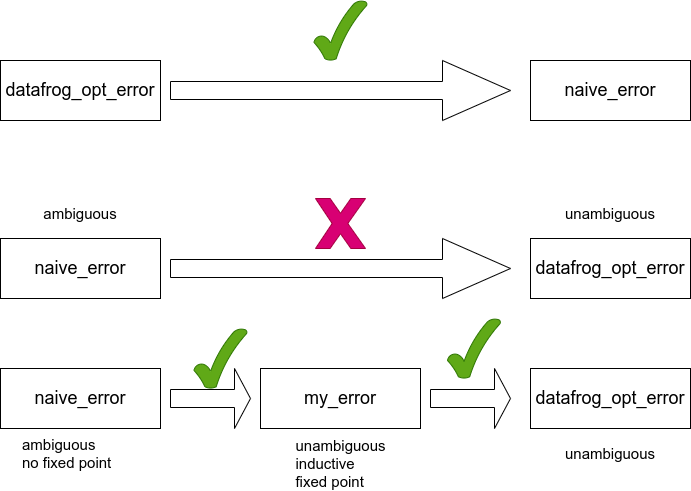

The diagram above was exported from draw.io. Its source (the exported page's mxGraphModel, read from the mxfile embedded in the PNG):
<mxGraphModel dx="1422" dy="850" grid="1" gridSize="10" guides="1" tooltips="1" connect="1" arrows="1" fold="1" page="1" pageScale="1" pageWidth="850" pageHeight="1100" math="0" shadow="0">
  <root>
    <mxCell id="0" />
    <mxCell id="1" parent="0" />
    <mxCell id="aB1ecYCMUisvdLzucybo-1" value="naive_error" style="rounded=0;whiteSpace=wrap;html=1;fontSize=18;" parent="1" vertex="1">
      <mxGeometry x="120" y="268" width="160" height="60" as="geometry" />
    </mxCell>
    <mxCell id="aB1ecYCMUisvdLzucybo-2" value="datafrog_opt_error" style="rounded=0;whiteSpace=wrap;html=1;fontSize=18;" parent="1" vertex="1">
      <mxGeometry x="650" y="268" width="160" height="60" as="geometry" />
    </mxCell>
    <mxCell id="aB1ecYCMUisvdLzucybo-4" value="" style="verticalLabelPosition=bottom;verticalAlign=top;html=1;shape=mxgraph.basic.x;fontSize=17;fillColor=#d80073;strokeColor=#A50040;fontColor=#ffffff;" parent="1" vertex="1">
      <mxGeometry x="435" y="228" width="50" height="50" as="geometry" />
    </mxCell>
    <mxCell id="aB1ecYCMUisvdLzucybo-7" value="naive_error" style="rounded=0;whiteSpace=wrap;html=1;fontSize=18;" parent="1" vertex="1">
      <mxGeometry x="120" y="398" width="160" height="60" as="geometry" />
    </mxCell>
    <mxCell id="aB1ecYCMUisvdLzucybo-8" value="datafrog_opt_error" style="rounded=0;whiteSpace=wrap;html=1;fontSize=18;" parent="1" vertex="1">
      <mxGeometry x="650" y="398" width="160" height="60" as="geometry" />
    </mxCell>
    <mxCell id="aB1ecYCMUisvdLzucybo-12" value="" style="shape=singleArrow;whiteSpace=wrap;html=1;fontSize=17;" parent="1" vertex="1">
      <mxGeometry x="290" y="398" width="80" height="60" as="geometry" />
    </mxCell>
    <mxCell id="aB1ecYCMUisvdLzucybo-13" value="" style="shape=singleArrow;whiteSpace=wrap;html=1;fontSize=17;" parent="1" vertex="1">
      <mxGeometry x="290" y="268" width="340" height="60" as="geometry" />
    </mxCell>
    <mxCell id="aB1ecYCMUisvdLzucybo-14" value="my_error" style="rounded=0;whiteSpace=wrap;html=1;fontSize=18;" parent="1" vertex="1">
      <mxGeometry x="380" y="398" width="160" height="60" as="geometry" />
    </mxCell>
    <mxCell id="aB1ecYCMUisvdLzucybo-15" value="" style="shape=singleArrow;whiteSpace=wrap;html=1;fontSize=17;" parent="1" vertex="1">
      <mxGeometry x="550" y="398" width="80" height="60" as="geometry" />
    </mxCell>
    <mxCell id="aB1ecYCMUisvdLzucybo-16" value="" style="verticalLabelPosition=bottom;verticalAlign=top;html=1;shape=mxgraph.basic.tick;fontSize=17;fillColor=#60a917;strokeColor=#2D7600;fontColor=#ffffff;" parent="1" vertex="1">
      <mxGeometry x="433.5" y="30" width="53" height="60" as="geometry" />
    </mxCell>
    <mxCell id="aB1ecYCMUisvdLzucybo-17" value="" style="verticalLabelPosition=bottom;verticalAlign=top;html=1;shape=mxgraph.basic.tick;fontSize=17;fillColor=#60a917;strokeColor=#2D7600;fontColor=#ffffff;" parent="1" vertex="1">
      <mxGeometry x="567" y="348" width="53" height="60" as="geometry" />
    </mxCell>
    <mxCell id="aB1ecYCMUisvdLzucybo-18" value="datafrog_opt_error" style="rounded=0;whiteSpace=wrap;html=1;fontSize=18;" parent="1" vertex="1">
      <mxGeometry x="120" y="90" width="160" height="60" as="geometry" />
    </mxCell>
    <mxCell id="aB1ecYCMUisvdLzucybo-19" value="naive_error" style="rounded=0;whiteSpace=wrap;html=1;fontSize=18;" parent="1" vertex="1">
      <mxGeometry x="650" y="90" width="160" height="60" as="geometry" />
    </mxCell>
    <mxCell id="aB1ecYCMUisvdLzucybo-21" value="" style="shape=singleArrow;whiteSpace=wrap;html=1;fontSize=17;" parent="1" vertex="1">
      <mxGeometry x="290" y="90" width="340" height="60" as="geometry" />
    </mxCell>
    <mxCell id="aB1ecYCMUisvdLzucybo-22" value="" style="verticalLabelPosition=bottom;verticalAlign=top;html=1;shape=mxgraph.basic.tick;fontSize=17;fillColor=#60a917;strokeColor=#2D7600;fontColor=#ffffff;" parent="1" vertex="1">
      <mxGeometry x="313.5" y="358" width="53" height="60" as="geometry" />
    </mxCell>
    <mxCell id="etZ1yW46y5bzTLkNYc5K-1" value="ambiguous" style="text;html=1;strokeColor=none;fillColor=none;align=center;verticalAlign=middle;whiteSpace=wrap;rounded=0;fontSize=15;" parent="1" vertex="1">
      <mxGeometry x="160" y="228" width="80" height="30" as="geometry" />
    </mxCell>
    <mxCell id="etZ1yW46y5bzTLkNYc5K-2" value="unambiguous" style="text;html=1;strokeColor=none;fillColor=none;align=center;verticalAlign=middle;whiteSpace=wrap;rounded=0;fontSize=15;" parent="1" vertex="1">
      <mxGeometry x="675" y="228" width="110" height="30" as="geometry" />
    </mxCell>
    <mxCell id="etZ1yW46y5bzTLkNYc5K-3" value="unambiguous" style="text;html=1;strokeColor=none;fillColor=none;align=center;verticalAlign=middle;whiteSpace=wrap;rounded=0;fontSize=15;" parent="1" vertex="1">
      <mxGeometry x="675" y="468" width="110" height="30" as="geometry" />
    </mxCell>
    <mxCell id="etZ1yW46y5bzTLkNYc5K-4" value="&lt;div style=&quot;text-align: left; font-size: 15px;&quot;&gt;&lt;span style=&quot;font-size: 15px;&quot;&gt;unambiguous&lt;/span&gt;&lt;/div&gt;&lt;div style=&quot;text-align: left; font-size: 15px;&quot;&gt;&lt;span style=&quot;font-size: 15px;&quot;&gt;inductive&lt;/span&gt;&lt;/div&gt;&lt;div style=&quot;text-align: left; font-size: 15px;&quot;&gt;&lt;span style=&quot;font-size: 15px;&quot;&gt;fixed point&lt;/span&gt;&lt;/div&gt;" style="text;html=1;strokeColor=none;fillColor=none;align=center;verticalAlign=middle;whiteSpace=wrap;rounded=0;fontSize=15;" parent="1" vertex="1">
      <mxGeometry x="392.5" y="468" width="135" height="50" as="geometry" />
    </mxCell>
    <mxCell id="snBeGxN2CyeyJhp73f__-1" value="ambiguous&lt;br style=&quot;font-size: 15px;&quot;&gt;no fixed point" style="text;html=1;strokeColor=none;fillColor=none;align=left;verticalAlign=middle;whiteSpace=wrap;rounded=0;fontSize=15;" parent="1" vertex="1">
      <mxGeometry x="140" y="468" width="120" height="30" as="geometry" />
    </mxCell>
  </root>
</mxGraphModel>